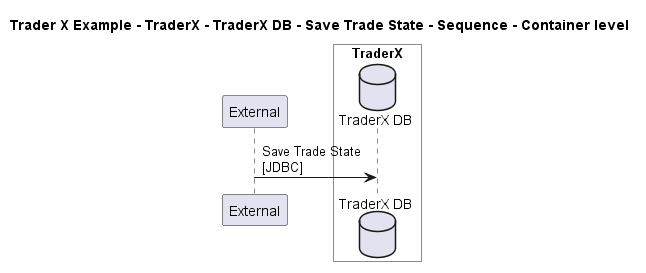

The diagram above was rendered by PlantUML. Its source (embedded in the PNG):
@startuml

title Trader X Example - TraderX - TraderX DB - Save Trade State - Sequence - Container level

participant "External" as C4InterFlow.SoftwareSystems.ExternalSystem

box "TraderX" #White
    database "TraderX DB" as TraderXExample.SoftwareSystems.TraderX.Containers.TraderXDB
end box


C4InterFlow.SoftwareSystems.ExternalSystem -> TraderXExample.SoftwareSystems.TraderX.Containers.TraderXDB : Save Trade State\n[JDBC]


@enduml